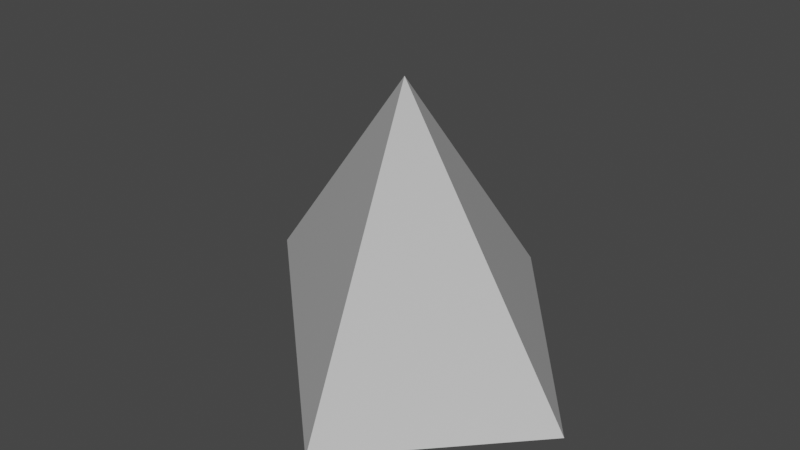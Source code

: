 # Source: asteroid_small.blend  (saved by Blender 4.2.66; exported with 4.5.12 LTS)
import bpy
from mathutils import Matrix  # noqa: F401  (used for matrix-valued properties, if any)

bpy.ops.wm.read_factory_settings(use_empty=True)
scene = bpy.context.scene
scene.name = 'Scene'

# ---- collections
col_collection = bpy.data.collections.new('Collection'); scene.collection.children.link(col_collection)

# ---- materials (node trees are filled in below, after node groups)
mat_material_001 = bpy.data.materials.new('Material.001')
mat_material_001.use_transparent_shadow = False

# ---- material node trees
mat_material_001.use_nodes = True; mat_material_001.node_tree.nodes.clear()
_N = mat_material_001.node_tree.nodes; _L = mat_material_001.node_tree.links
n0 = _N.new('ShaderNodeBsdfPrincipled'); n0.name = 'Principled BSDF'; n0.location = (10, 300)
n0.distribution = 'GGX'
n0.subsurface_method = 'RANDOM_WALK_SKIN'
n0.inputs[0].default_value = (0.5071, 0.5071, 0.5071, 1.0)
n0.inputs[3].default_value = 1.45
n0.inputs[27].default_value = (0.0, 0.0, 0.0, 1.0)
n0.inputs[28].default_value = 1.0
n1 = _N.new('ShaderNodeOutputMaterial'); n1.name = 'Material Output'; n1.location = (300, 300)
_L.new(n0.outputs[0], n1.inputs[0])
n1.is_active_output = True

# ---- world
world_world = bpy.data.worlds.new('World'); scene.world = world_world
world_world.use_nodes = True; world_world.node_tree.nodes.clear()
_N = world_world.node_tree.nodes; _L = world_world.node_tree.links
n0 = _N.new('ShaderNodeOutputWorld'); n0.name = 'World Output'; n0.location = (300, 300)
n1 = _N.new('ShaderNodeBackground'); n1.name = 'Background'; n1.location = (10, 300)
n1.inputs[0].default_value = (0.05088, 0.05088, 0.05088, 1.0)
_L.new(n1.outputs[0], n0.inputs[0])
n0.is_active_output = True
world_world.color = (0.05088, 0.05088, 0.05088)
world_world.use_sun_shadow = False
world_world.sun_shadow_jitter_overblur = 0.0

# ---- meshes
me_cone = bpy.data.meshes.new('Cone')
me_cone.from_pydata([(0.01683, 0.7635, -0.3127), (0.8242, -0.2408, -0.2997), (0.1523, -0.8034, -0.3835), (-0.9858, 0.2497, -0.3567), (-0.228, 0.1835, 0.6317), (0.0, 0.0, 0.0)], [], [(0, 4, 1), (1, 4, 2), (0, 1, 2, 3), (2, 4, 3), (3, 4, 0)])
_uv = me_cone.uv_layers.new(name='UVMap')
_uv.uv.foreach_set('vector', [0.25, 0.49, 0.25, 0.25, 0.49, 0.25, 0.49, 0.25, 0.25, 0.25, 0.25, 0.01, 0.75, 0.49, 0.99, 0.25, 0.75, 0.01, 0.51, 0.25, 0.25, 0.01, 0.25, 0.25, 0.01, 0.25, 0.01, 0.25, 0.25, 0.25, 0.25, 0.49])
me_cone.materials.append(mat_material_001)
me_cone.update()

# ---- objects
ob_asteroid_small = bpy.data.objects.new('asteroid_small', me_cone)

# ---- transforms, parenting, visibility, modifiers, constraints
ob_asteroid_small.location = (0.0, 0.0, 0.0)

# ---- collection membership
col_collection.objects.link(ob_asteroid_small)

# ---- scene / render settings (as saved in the file)
scene.frame_start = 1; scene.frame_end = 250; scene.frame_set(1)
scene.render.engine = 'BLENDER_EEVEE_NEXT'
scene.cycles.sampling_pattern = 'TABULATED_SOBOL'
scene.eevee.ray_tracing_options.trace_max_roughness = 0.0
scene.view_settings.view_transform = 'Filmic'
bpy.context.view_layer.update()

# ---- added for rendering (the .blend has no active camera and no usable light): camera, sun
cam_auto = bpy.data.cameras.new('AutoCamera')
cam_auto.lens = 50.0
cam_auto.sensor_width = 36.0
cam_auto.clip_end = 1000.0
ob_auto_camera = bpy.data.objects.new('AutoCamera', cam_auto)
scene.collection.objects.link(ob_auto_camera)
ob_auto_camera.location = (2.32517, -2.90714, 2.04892)
ob_auto_camera.rotation_euler = (1.09748, -7.21219e-08, 0.694738)
scene.camera = ob_auto_camera
light_auto_sun = bpy.data.lights.new('AutoSun', 'SUN')
light_auto_sun.energy = 3.0
light_auto_sun.angle = 0.0523599
ob_auto_sun = bpy.data.objects.new('AutoSun', light_auto_sun)
scene.collection.objects.link(ob_auto_sun)
ob_auto_sun.rotation_euler = (0.872665, 0.174533, 0.523599)
bpy.context.view_layer.update()
